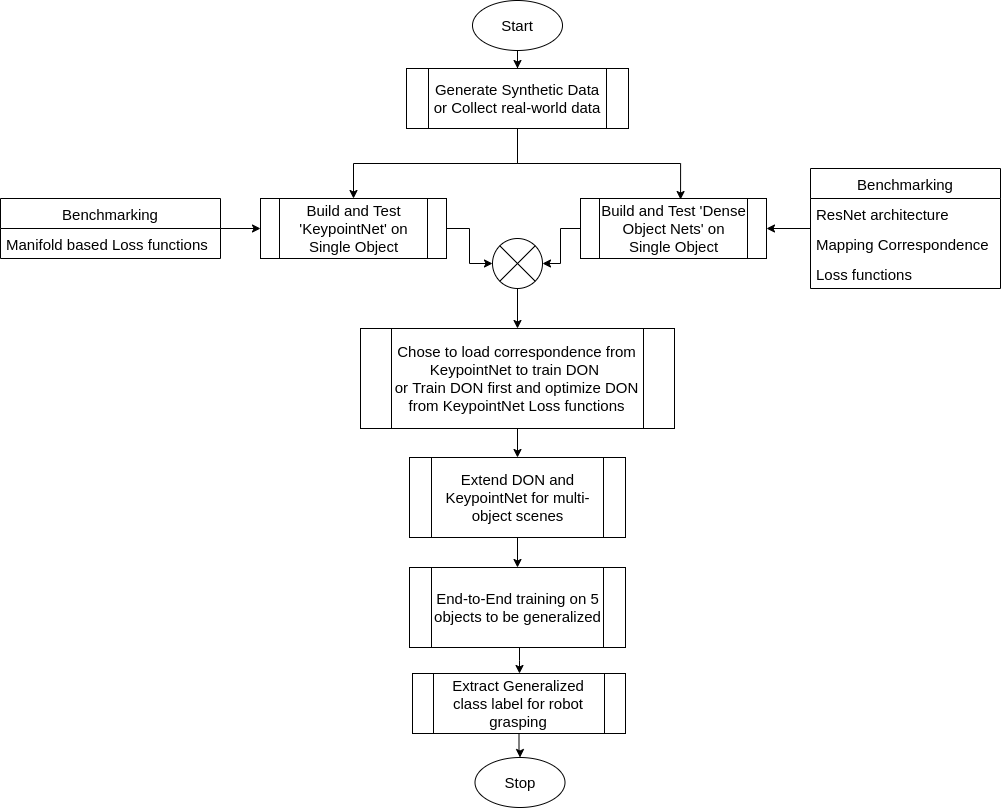

The diagram above was exported from draw.io. Its source (the exported page's mxGraphModel, read from the mxfile embedded in the PNG):
<mxGraphModel dx="1963" dy="1165" grid="1" gridSize="10" guides="1" tooltips="1" connect="1" arrows="1" fold="1" page="1" pageScale="1" pageWidth="1169" pageHeight="827" math="0" shadow="0">
  <root>
    <mxCell id="0" />
    <mxCell id="1" parent="0" />
    <mxCell id="AqhFwRSbCV0hqxjQd-as-12" style="edgeStyle=orthogonalEdgeStyle;rounded=0;orthogonalLoop=1;jettySize=auto;html=1;fontSize=15;" edge="1" parent="1" source="AqhFwRSbCV0hqxjQd-as-1" target="AqhFwRSbCV0hqxjQd-as-2">
      <mxGeometry relative="1" as="geometry" />
    </mxCell>
    <mxCell id="AqhFwRSbCV0hqxjQd-as-1" value="&lt;font style=&quot;font-size: 15px;&quot;&gt;Start&lt;/font&gt;" style="ellipse;whiteSpace=wrap;html=1;" vertex="1" parent="1">
      <mxGeometry x="552" y="20" width="90" height="50" as="geometry" />
    </mxCell>
    <mxCell id="AqhFwRSbCV0hqxjQd-as-10" style="edgeStyle=orthogonalEdgeStyle;rounded=0;orthogonalLoop=1;jettySize=auto;html=1;entryX=0.5;entryY=0;entryDx=0;entryDy=0;fontSize=15;" edge="1" parent="1" source="AqhFwRSbCV0hqxjQd-as-2" target="AqhFwRSbCV0hqxjQd-as-3">
      <mxGeometry relative="1" as="geometry" />
    </mxCell>
    <mxCell id="AqhFwRSbCV0hqxjQd-as-11" style="edgeStyle=orthogonalEdgeStyle;rounded=0;orthogonalLoop=1;jettySize=auto;html=1;entryX=0.538;entryY=0.017;entryDx=0;entryDy=0;entryPerimeter=0;fontSize=15;" edge="1" parent="1" source="AqhFwRSbCV0hqxjQd-as-2" target="AqhFwRSbCV0hqxjQd-as-4">
      <mxGeometry relative="1" as="geometry" />
    </mxCell>
    <mxCell id="AqhFwRSbCV0hqxjQd-as-2" value="Generate Synthetic Data or Collect real-world data" style="shape=process;whiteSpace=wrap;html=1;backgroundOutline=1;fontSize=15;" vertex="1" parent="1">
      <mxGeometry x="486" y="88" width="222" height="60" as="geometry" />
    </mxCell>
    <mxCell id="AqhFwRSbCV0hqxjQd-as-14" style="edgeStyle=orthogonalEdgeStyle;rounded=0;orthogonalLoop=1;jettySize=auto;html=1;entryX=0;entryY=0.5;entryDx=0;entryDy=0;entryPerimeter=0;fontSize=15;" edge="1" parent="1" source="AqhFwRSbCV0hqxjQd-as-3" target="AqhFwRSbCV0hqxjQd-as-13">
      <mxGeometry relative="1" as="geometry" />
    </mxCell>
    <mxCell id="AqhFwRSbCV0hqxjQd-as-3" value="Build and Test 'KeypointNet' on Single Object" style="shape=process;whiteSpace=wrap;html=1;backgroundOutline=1;fontSize=15;" vertex="1" parent="1">
      <mxGeometry x="340" y="218" width="186" height="60" as="geometry" />
    </mxCell>
    <mxCell id="AqhFwRSbCV0hqxjQd-as-15" style="edgeStyle=orthogonalEdgeStyle;rounded=0;orthogonalLoop=1;jettySize=auto;html=1;entryX=1;entryY=0.5;entryDx=0;entryDy=0;entryPerimeter=0;fontSize=15;" edge="1" parent="1" source="AqhFwRSbCV0hqxjQd-as-4" target="AqhFwRSbCV0hqxjQd-as-13">
      <mxGeometry relative="1" as="geometry">
        <Array as="points">
          <mxPoint x="640" y="248" />
          <mxPoint x="640" y="283" />
        </Array>
      </mxGeometry>
    </mxCell>
    <mxCell id="AqhFwRSbCV0hqxjQd-as-4" value="Build and Test 'Dense Object Nets' on Single Object" style="shape=process;whiteSpace=wrap;html=1;backgroundOutline=1;fontSize=15;" vertex="1" parent="1">
      <mxGeometry x="660" y="218" width="186" height="60" as="geometry" />
    </mxCell>
    <mxCell id="AqhFwRSbCV0hqxjQd-as-9" style="edgeStyle=orthogonalEdgeStyle;rounded=0;orthogonalLoop=1;jettySize=auto;html=1;entryX=1;entryY=0.5;entryDx=0;entryDy=0;fontSize=15;" edge="1" parent="1" source="AqhFwRSbCV0hqxjQd-as-5" target="AqhFwRSbCV0hqxjQd-as-4">
      <mxGeometry relative="1" as="geometry" />
    </mxCell>
    <mxCell id="AqhFwRSbCV0hqxjQd-as-5" value="Benchmarking" style="swimlane;fontStyle=0;childLayout=stackLayout;horizontal=1;startSize=30;horizontalStack=0;resizeParent=1;resizeParentMax=0;resizeLast=0;collapsible=1;marginBottom=0;fontSize=15;" vertex="1" parent="1">
      <mxGeometry x="890" y="188" width="190" height="120" as="geometry" />
    </mxCell>
    <mxCell id="AqhFwRSbCV0hqxjQd-as-6" value="ResNet architecture" style="text;strokeColor=none;fillColor=none;align=left;verticalAlign=middle;spacingLeft=4;spacingRight=4;overflow=hidden;points=[[0,0.5],[1,0.5]];portConstraint=eastwest;rotatable=0;fontSize=15;" vertex="1" parent="AqhFwRSbCV0hqxjQd-as-5">
      <mxGeometry y="30" width="190" height="30" as="geometry" />
    </mxCell>
    <mxCell id="AqhFwRSbCV0hqxjQd-as-7" value="Mapping Correspondence" style="text;strokeColor=none;fillColor=none;align=left;verticalAlign=middle;spacingLeft=4;spacingRight=4;overflow=hidden;points=[[0,0.5],[1,0.5]];portConstraint=eastwest;rotatable=0;fontSize=15;" vertex="1" parent="AqhFwRSbCV0hqxjQd-as-5">
      <mxGeometry y="60" width="190" height="30" as="geometry" />
    </mxCell>
    <mxCell id="AqhFwRSbCV0hqxjQd-as-8" value="Loss functions" style="text;strokeColor=none;fillColor=none;align=left;verticalAlign=middle;spacingLeft=4;spacingRight=4;overflow=hidden;points=[[0,0.5],[1,0.5]];portConstraint=eastwest;rotatable=0;fontSize=15;" vertex="1" parent="AqhFwRSbCV0hqxjQd-as-5">
      <mxGeometry y="90" width="190" height="30" as="geometry" />
    </mxCell>
    <mxCell id="AqhFwRSbCV0hqxjQd-as-17" style="edgeStyle=orthogonalEdgeStyle;rounded=0;orthogonalLoop=1;jettySize=auto;html=1;entryX=0.5;entryY=0;entryDx=0;entryDy=0;fontSize=15;" edge="1" parent="1" source="AqhFwRSbCV0hqxjQd-as-13" target="AqhFwRSbCV0hqxjQd-as-16">
      <mxGeometry relative="1" as="geometry" />
    </mxCell>
    <mxCell id="AqhFwRSbCV0hqxjQd-as-13" value="" style="verticalLabelPosition=bottom;verticalAlign=top;html=1;shape=mxgraph.flowchart.or;fontSize=15;" vertex="1" parent="1">
      <mxGeometry x="572" y="258" width="50" height="50" as="geometry" />
    </mxCell>
    <mxCell id="AqhFwRSbCV0hqxjQd-as-20" style="edgeStyle=orthogonalEdgeStyle;rounded=0;orthogonalLoop=1;jettySize=auto;html=1;entryX=0.5;entryY=0;entryDx=0;entryDy=0;fontSize=15;" edge="1" parent="1" source="AqhFwRSbCV0hqxjQd-as-16" target="AqhFwRSbCV0hqxjQd-as-18">
      <mxGeometry relative="1" as="geometry" />
    </mxCell>
    <mxCell id="AqhFwRSbCV0hqxjQd-as-16" value="Chose to load correspondence from KeypointNet to train DON&amp;nbsp;&lt;br&gt;or Train DON first and optimize DON from KeypointNet Loss functions" style="shape=process;whiteSpace=wrap;html=1;backgroundOutline=1;fontSize=15;" vertex="1" parent="1">
      <mxGeometry x="440" y="348" width="314" height="100" as="geometry" />
    </mxCell>
    <mxCell id="AqhFwRSbCV0hqxjQd-as-27" style="edgeStyle=orthogonalEdgeStyle;rounded=0;orthogonalLoop=1;jettySize=auto;html=1;entryX=0.5;entryY=0;entryDx=0;entryDy=0;fontSize=15;" edge="1" parent="1" source="AqhFwRSbCV0hqxjQd-as-18" target="AqhFwRSbCV0hqxjQd-as-26">
      <mxGeometry relative="1" as="geometry" />
    </mxCell>
    <mxCell id="AqhFwRSbCV0hqxjQd-as-18" value="Extend DON and KeypointNet for multi-object scenes" style="shape=process;whiteSpace=wrap;html=1;backgroundOutline=1;fontSize=15;" vertex="1" parent="1">
      <mxGeometry x="489" y="477" width="216" height="80" as="geometry" />
    </mxCell>
    <mxCell id="AqhFwRSbCV0hqxjQd-as-25" style="edgeStyle=orthogonalEdgeStyle;rounded=0;orthogonalLoop=1;jettySize=auto;html=1;entryX=0;entryY=0.5;entryDx=0;entryDy=0;fontSize=15;" edge="1" parent="1" source="AqhFwRSbCV0hqxjQd-as-21" target="AqhFwRSbCV0hqxjQd-as-3">
      <mxGeometry relative="1" as="geometry" />
    </mxCell>
    <mxCell id="AqhFwRSbCV0hqxjQd-as-21" value="Benchmarking" style="swimlane;fontStyle=0;childLayout=stackLayout;horizontal=1;startSize=30;horizontalStack=0;resizeParent=1;resizeParentMax=0;resizeLast=0;collapsible=1;marginBottom=0;fontSize=15;" vertex="1" parent="1">
      <mxGeometry x="80" y="218" width="220" height="60" as="geometry" />
    </mxCell>
    <mxCell id="AqhFwRSbCV0hqxjQd-as-22" value="Manifold based Loss functions" style="text;strokeColor=none;fillColor=none;align=left;verticalAlign=middle;spacingLeft=4;spacingRight=4;overflow=hidden;points=[[0,0.5],[1,0.5]];portConstraint=eastwest;rotatable=0;fontSize=15;" vertex="1" parent="AqhFwRSbCV0hqxjQd-as-21">
      <mxGeometry y="30" width="220" height="30" as="geometry" />
    </mxCell>
    <mxCell id="AqhFwRSbCV0hqxjQd-as-30" style="edgeStyle=orthogonalEdgeStyle;rounded=0;orthogonalLoop=1;jettySize=auto;html=1;fontSize=15;" edge="1" parent="1" source="AqhFwRSbCV0hqxjQd-as-26" target="AqhFwRSbCV0hqxjQd-as-28">
      <mxGeometry relative="1" as="geometry">
        <Array as="points">
          <mxPoint x="599" y="680" />
          <mxPoint x="599" y="680" />
        </Array>
      </mxGeometry>
    </mxCell>
    <mxCell id="AqhFwRSbCV0hqxjQd-as-26" value="End-to-End training on 5 objects to be generalized" style="shape=process;whiteSpace=wrap;html=1;backgroundOutline=1;fontSize=15;" vertex="1" parent="1">
      <mxGeometry x="489" y="587" width="216" height="80" as="geometry" />
    </mxCell>
    <mxCell id="AqhFwRSbCV0hqxjQd-as-31" style="edgeStyle=orthogonalEdgeStyle;rounded=0;orthogonalLoop=1;jettySize=auto;html=1;fontSize=15;" edge="1" parent="1" source="AqhFwRSbCV0hqxjQd-as-28" target="AqhFwRSbCV0hqxjQd-as-29">
      <mxGeometry relative="1" as="geometry" />
    </mxCell>
    <mxCell id="AqhFwRSbCV0hqxjQd-as-28" value="Extract Generalized class label for robot grasping" style="shape=process;whiteSpace=wrap;html=1;backgroundOutline=1;fontSize=15;" vertex="1" parent="1">
      <mxGeometry x="492" y="693" width="213" height="60" as="geometry" />
    </mxCell>
    <mxCell id="AqhFwRSbCV0hqxjQd-as-29" value="&lt;font style=&quot;font-size: 15px;&quot;&gt;Stop&lt;/font&gt;" style="ellipse;whiteSpace=wrap;html=1;" vertex="1" parent="1">
      <mxGeometry x="554.5" y="777" width="90" height="50" as="geometry" />
    </mxCell>
  </root>
</mxGraphModel>